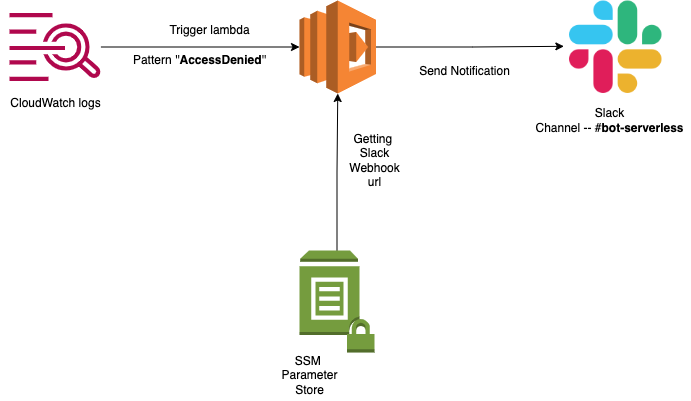

The diagram above was exported from draw.io. Its source (the exported page's mxGraphModel, read from the mxfile embedded in the PNG):
<mxGraphModel dx="946" dy="646" grid="1" gridSize="10" guides="1" tooltips="1" connect="1" arrows="1" fold="1" page="1" pageScale="1" pageWidth="850" pageHeight="1100" math="0" shadow="0">
  <root>
    <mxCell id="0" />
    <mxCell id="1" parent="0" />
    <mxCell id="cxsVGJWdZXOHu0N465SZ-3" style="edgeStyle=orthogonalEdgeStyle;rounded=0;orthogonalLoop=1;jettySize=auto;html=1;entryX=0;entryY=0.5;entryDx=0;entryDy=0;entryPerimeter=0;" parent="1" source="cxsVGJWdZXOHu0N465SZ-1" target="cxsVGJWdZXOHu0N465SZ-2" edge="1">
      <mxGeometry relative="1" as="geometry" />
    </mxCell>
    <mxCell id="cxsVGJWdZXOHu0N465SZ-1" value="" style="sketch=0;outlineConnect=0;fontColor=#232F3E;gradientColor=none;fillColor=#B0084D;strokeColor=none;dashed=0;verticalLabelPosition=bottom;verticalAlign=top;align=center;html=1;fontSize=12;fontStyle=0;aspect=fixed;pointerEvents=1;shape=mxgraph.aws4.logs;" parent="1" vertex="1">
      <mxGeometry x="40" y="202.5" width="91.45" height="68" as="geometry" />
    </mxCell>
    <mxCell id="cxsVGJWdZXOHu0N465SZ-11" style="edgeStyle=orthogonalEdgeStyle;rounded=0;orthogonalLoop=1;jettySize=auto;html=1;exitX=1;exitY=0.5;exitDx=0;exitDy=0;exitPerimeter=0;entryX=-0.061;entryY=0.49;entryDx=0;entryDy=0;entryPerimeter=0;" parent="1" source="cxsVGJWdZXOHu0N465SZ-2" target="cxsVGJWdZXOHu0N465SZ-10" edge="1">
      <mxGeometry relative="1" as="geometry" />
    </mxCell>
    <mxCell id="cxsVGJWdZXOHu0N465SZ-2" value="" style="outlineConnect=0;dashed=0;verticalLabelPosition=bottom;verticalAlign=top;align=center;html=1;shape=mxgraph.aws3.lambda;fillColor=#F58534;gradientColor=none;" parent="1" vertex="1">
      <mxGeometry x="330" y="190" width="76.5" height="93" as="geometry" />
    </mxCell>
    <mxCell id="LV-XWZ39w6l_swIk-Wpo-1" style="edgeStyle=orthogonalEdgeStyle;rounded=0;orthogonalLoop=1;jettySize=auto;html=1;entryX=0.5;entryY=1;entryDx=0;entryDy=0;entryPerimeter=0;" edge="1" parent="1" source="cxsVGJWdZXOHu0N465SZ-4" target="cxsVGJWdZXOHu0N465SZ-2">
      <mxGeometry relative="1" as="geometry" />
    </mxCell>
    <mxCell id="cxsVGJWdZXOHu0N465SZ-4" value="" style="outlineConnect=0;dashed=0;verticalLabelPosition=bottom;verticalAlign=top;align=center;html=1;shape=mxgraph.aws3.parameter_store;fillColor=#759C3E;gradientColor=none;" parent="1" vertex="1">
      <mxGeometry x="330" y="440" width="75" height="102" as="geometry" />
    </mxCell>
    <mxCell id="cxsVGJWdZXOHu0N465SZ-6" value="Getting&amp;nbsp;&lt;br&gt;Slack&lt;br&gt;Webhook&lt;br&gt;url&lt;br&gt;" style="text;html=1;align=center;verticalAlign=middle;resizable=0;points=[];autosize=1;strokeColor=none;fillColor=none;" parent="1" vertex="1">
      <mxGeometry x="370" y="320" width="70" height="60" as="geometry" />
    </mxCell>
    <mxCell id="cxsVGJWdZXOHu0N465SZ-7" value="Trigger lambda" style="text;html=1;align=center;verticalAlign=middle;resizable=0;points=[];autosize=1;strokeColor=none;fillColor=none;" parent="1" vertex="1">
      <mxGeometry x="190" y="210" width="100" height="20" as="geometry" />
    </mxCell>
    <mxCell id="cxsVGJWdZXOHu0N465SZ-8" value="CloudWatch logs" style="text;html=1;align=center;verticalAlign=middle;resizable=0;points=[];autosize=1;strokeColor=none;fillColor=none;" parent="1" vertex="1">
      <mxGeometry x="30.72" y="283" width="110" height="20" as="geometry" />
    </mxCell>
    <mxCell id="cxsVGJWdZXOHu0N465SZ-9" value="Pattern ''&lt;b&gt;AccessDenied&lt;/b&gt;''" style="text;html=1;align=center;verticalAlign=middle;resizable=0;points=[];autosize=1;strokeColor=none;fillColor=none;" parent="1" vertex="1">
      <mxGeometry x="155" y="240" width="150" height="20" as="geometry" />
    </mxCell>
    <mxCell id="cxsVGJWdZXOHu0N465SZ-10" value="" style="shape=image;html=1;verticalAlign=top;verticalLabelPosition=bottom;labelBackgroundColor=#ffffff;imageAspect=0;aspect=fixed;image=https://cdn2.iconfinder.com/data/icons/social-media-2285/512/1_Slack_colored_svg-128.png" parent="1" vertex="1">
      <mxGeometry x="600" y="190.5" width="92.5" height="92.5" as="geometry" />
    </mxCell>
    <mxCell id="cxsVGJWdZXOHu0N465SZ-12" value="Slack&lt;br&gt;Channel -- #&lt;b&gt;bot-serverless&lt;/b&gt;" style="text;html=1;align=center;verticalAlign=middle;resizable=0;points=[];autosize=1;strokeColor=none;fillColor=none;" parent="1" vertex="1">
      <mxGeometry x="560" y="295" width="160" height="30" as="geometry" />
    </mxCell>
    <mxCell id="cxsVGJWdZXOHu0N465SZ-13" value="Send Notification" style="text;html=1;align=center;verticalAlign=middle;resizable=0;points=[];autosize=1;strokeColor=none;fillColor=none;" parent="1" vertex="1">
      <mxGeometry x="440" y="250.5" width="110" height="20" as="geometry" />
    </mxCell>
    <mxCell id="LV-XWZ39w6l_swIk-Wpo-3" value="SSM&amp;nbsp;&lt;br&gt;Parameter&lt;br&gt;Store" style="text;html=1;align=center;verticalAlign=middle;resizable=0;points=[];autosize=1;strokeColor=none;fillColor=none;" vertex="1" parent="1">
      <mxGeometry x="305" y="540" width="70" height="50" as="geometry" />
    </mxCell>
  </root>
</mxGraphModel>